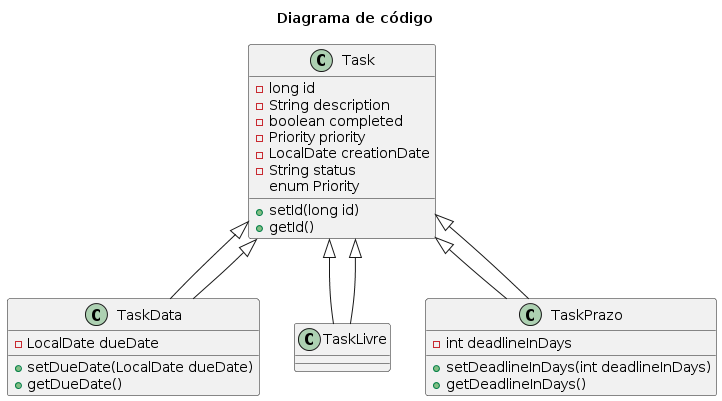

The diagram above was rendered by PlantUML. Its source (embedded in the PNG):
@startuml
!define RECTANGLE rectangle

title Diagrama de código

class Task {
    - long id
    - String description
    - boolean completed
    - Priority priority
    - LocalDate creationDate
    - String status
    + setId(long id)
    + getId()
    enum Priority
}

class TaskData extends Task {
    - LocalDate dueDate
    + setDueDate(LocalDate dueDate)
    + getDueDate()
}

class TaskLivre extends Task {
}

class TaskPrazo extends Task {
    - int deadlineInDays
    + setDeadlineInDays(int deadlineInDays)
    + getDeadlineInDays()
}

Task <|-- TaskData
Task <|-- TaskLivre
Task <|-- TaskPrazo
@enduml